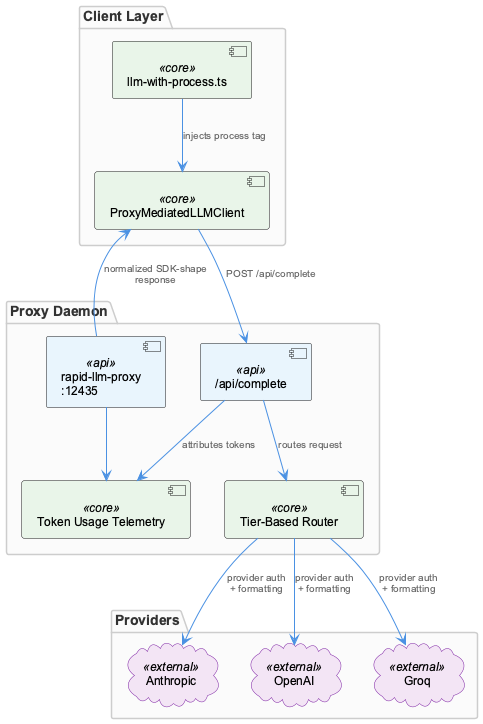

The diagram above was rendered by PlantUML. Its source (embedded in the PNG):
@startuml
!include /Users/Q284340/Agentic/coding/docs/puml/_standard-style.puml

top to bottom direction

package "Client Layer" {
  component "llm-with-process.ts" as llmwp <<core>>
  component "ProxyMediatedLLMClient" as pmlc <<core>>
}

package "Proxy Daemon" {
  component "rapid-llm-proxy\n:12435" as proxy <<api>>
  component "/api/complete" as endpoint <<api>>
  component "Token Usage Telemetry" as telemetry <<core>>
  component "Tier-Based Router" as router <<core>>
}

package "Providers" {
  cloud "Anthropic" as anthropic <<external>>
  cloud "OpenAI" as openai <<external>>
  cloud "Groq" as groq <<external>>
}

llmwp --> pmlc : "injects process tag"
pmlc --> endpoint : "POST /api/complete"
endpoint --> telemetry : "attributes tokens"
endpoint --> router : "routes request"
proxy --> telemetry
router --> anthropic : "provider auth\n+ formatting"
router --> openai : "provider auth\n+ formatting"
router --> groq : "provider auth\n+ formatting"
pmlc <-- proxy : "normalized SDK-shape\nresponse"

@enduml